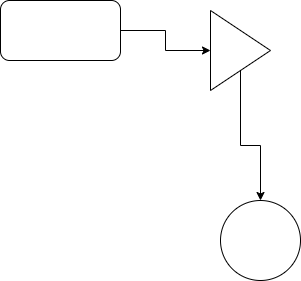

The diagram above was exported from draw.io. Its source (the exported page's mxGraphModel, read from the mxfile embedded in the PNG):
<mxGraphModel dx="1422" dy="771" grid="1" gridSize="10" guides="1" tooltips="1" connect="1" arrows="1" fold="1" page="1" pageScale="1" pageWidth="827" pageHeight="1169" math="0" shadow="0">
  <root>
    <mxCell id="0" />
    <mxCell id="1" parent="0" />
    <mxCell id="AgzcLbABoQN0zHCYNoVK-1" style="edgeStyle=orthogonalEdgeStyle;rounded=0;orthogonalLoop=1;jettySize=auto;html=1;exitX=1;exitY=0.5;exitDx=0;exitDy=0;entryX=0;entryY=0.5;entryDx=0;entryDy=0;" edge="1" parent="1" source="04mv1xQVMt2RU49mM6as-1" target="04mv1xQVMt2RU49mM6as-3">
      <mxGeometry relative="1" as="geometry" />
    </mxCell>
    <mxCell id="04mv1xQVMt2RU49mM6as-1" value="" style="rounded=1;whiteSpace=wrap;html=1;sketch=0;" parent="1" vertex="1">
      <mxGeometry x="130" y="200" width="120" height="60" as="geometry" />
    </mxCell>
    <mxCell id="04mv1xQVMt2RU49mM6as-2" value="" style="ellipse;whiteSpace=wrap;html=1;aspect=fixed;rounded=0;sketch=0;" parent="1" vertex="1">
      <mxGeometry x="350" y="400" width="80" height="80" as="geometry" />
    </mxCell>
    <mxCell id="AgzcLbABoQN0zHCYNoVK-2" style="edgeStyle=orthogonalEdgeStyle;rounded=0;orthogonalLoop=1;jettySize=auto;html=1;exitX=0.5;exitY=1;exitDx=0;exitDy=0;entryX=0.5;entryY=0;entryDx=0;entryDy=0;" edge="1" parent="1" source="04mv1xQVMt2RU49mM6as-3" target="04mv1xQVMt2RU49mM6as-2">
      <mxGeometry relative="1" as="geometry" />
    </mxCell>
    <mxCell id="04mv1xQVMt2RU49mM6as-3" value="" style="triangle;whiteSpace=wrap;html=1;rounded=0;sketch=0;" parent="1" vertex="1">
      <mxGeometry x="340" y="210" width="60" height="80" as="geometry" />
    </mxCell>
  </root>
</mxGraphModel>